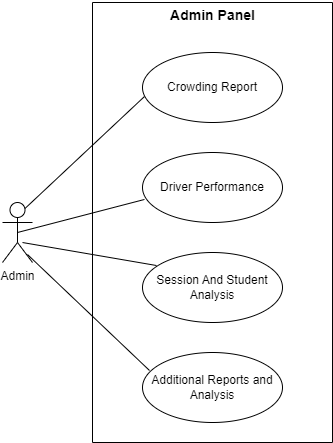

The diagram above was exported from draw.io. Its source (the exported page's mxGraphModel, read from the mxfile embedded in the PNG):
<mxGraphModel dx="1098" dy="648" grid="1" gridSize="10" guides="1" tooltips="1" connect="1" arrows="1" fold="1" page="1" pageScale="1" pageWidth="850" pageHeight="1100" math="0" shadow="0">
  <root>
    <mxCell id="0" />
    <mxCell id="1" parent="0" />
    <mxCell id="pLTL1jnMQFF1At-XTkGo-1" value="" style="swimlane;startSize=0;" parent="1" vertex="1">
      <mxGeometry x="200" y="80" width="240" height="440" as="geometry" />
    </mxCell>
    <mxCell id="pLTL1jnMQFF1At-XTkGo-5" value="Crowding Report" style="ellipse;whiteSpace=wrap;html=1;" parent="pLTL1jnMQFF1At-XTkGo-1" vertex="1">
      <mxGeometry x="50" y="50" width="140" height="70" as="geometry" />
    </mxCell>
    <mxCell id="pLTL1jnMQFF1At-XTkGo-4" value="Session And Student Analysis" style="ellipse;whiteSpace=wrap;html=1;" parent="pLTL1jnMQFF1At-XTkGo-1" vertex="1">
      <mxGeometry x="50" y="250" width="140" height="70" as="geometry" />
    </mxCell>
    <mxCell id="pLTL1jnMQFF1At-XTkGo-3" value="Driver Performance" style="ellipse;whiteSpace=wrap;html=1;" parent="pLTL1jnMQFF1At-XTkGo-1" vertex="1">
      <mxGeometry x="50" y="150" width="140" height="70" as="geometry" />
    </mxCell>
    <mxCell id="M3kGa3doj57sCs5ACqwK-6" value="Additional Reports and Analysis" style="ellipse;whiteSpace=wrap;html=1;" parent="pLTL1jnMQFF1At-XTkGo-1" vertex="1">
      <mxGeometry x="50" y="350" width="140" height="70" as="geometry" />
    </mxCell>
    <mxCell id="pLTL1jnMQFF1At-XTkGo-2" value="Admin" style="shape=umlActor;verticalLabelPosition=bottom;verticalAlign=top;html=1;" parent="1" vertex="1">
      <mxGeometry x="110" y="280" width="30" height="60" as="geometry" />
    </mxCell>
    <mxCell id="M3kGa3doj57sCs5ACqwK-1" value="&lt;b&gt;&lt;font style=&quot;font-size: 14px;&quot;&gt;Admin Panel&lt;/font&gt;&lt;/b&gt;" style="text;html=1;align=center;verticalAlign=middle;resizable=0;points=[];autosize=1;strokeColor=none;fillColor=none;" parent="1" vertex="1">
      <mxGeometry x="265" y="78" width="110" height="30" as="geometry" />
    </mxCell>
    <mxCell id="kO5klQupXzT1nYAzP4VI-1" value="" style="endArrow=none;html=1;rounded=0;exitX=0.75;exitY=0.1;exitDx=0;exitDy=0;exitPerimeter=0;entryX=0.014;entryY=0.629;entryDx=0;entryDy=0;entryPerimeter=0;" edge="1" parent="1" source="pLTL1jnMQFF1At-XTkGo-2" target="pLTL1jnMQFF1At-XTkGo-5">
      <mxGeometry relative="1" as="geometry">
        <mxPoint x="340" y="340" as="sourcePoint" />
        <mxPoint x="500" y="340" as="targetPoint" />
      </mxGeometry>
    </mxCell>
    <mxCell id="kO5klQupXzT1nYAzP4VI-2" value="" style="endArrow=none;html=1;rounded=0;exitX=0.5;exitY=0.5;exitDx=0;exitDy=0;exitPerimeter=0;entryX=0.014;entryY=0.671;entryDx=0;entryDy=0;entryPerimeter=0;" edge="1" parent="1" source="pLTL1jnMQFF1At-XTkGo-2" target="pLTL1jnMQFF1At-XTkGo-3">
      <mxGeometry relative="1" as="geometry">
        <mxPoint x="340" y="340" as="sourcePoint" />
        <mxPoint x="500" y="340" as="targetPoint" />
      </mxGeometry>
    </mxCell>
    <mxCell id="kO5klQupXzT1nYAzP4VI-3" value="" style="endArrow=none;html=1;rounded=0;exitX=0.667;exitY=0.667;exitDx=0;exitDy=0;exitPerimeter=0;entryX=0.1;entryY=0.186;entryDx=0;entryDy=0;entryPerimeter=0;" edge="1" parent="1" source="pLTL1jnMQFF1At-XTkGo-2" target="pLTL1jnMQFF1At-XTkGo-4">
      <mxGeometry relative="1" as="geometry">
        <mxPoint x="340" y="340" as="sourcePoint" />
        <mxPoint x="500" y="340" as="targetPoint" />
      </mxGeometry>
    </mxCell>
    <mxCell id="kO5klQupXzT1nYAzP4VI-4" value="" style="endArrow=none;html=1;rounded=0;exitX=0.833;exitY=0.867;exitDx=0;exitDy=0;exitPerimeter=0;entryX=0.05;entryY=0.257;entryDx=0;entryDy=0;entryPerimeter=0;" edge="1" parent="1" source="pLTL1jnMQFF1At-XTkGo-2" target="M3kGa3doj57sCs5ACqwK-6">
      <mxGeometry relative="1" as="geometry">
        <mxPoint x="340" y="340" as="sourcePoint" />
        <mxPoint x="500" y="340" as="targetPoint" />
      </mxGeometry>
    </mxCell>
  </root>
</mxGraphModel>